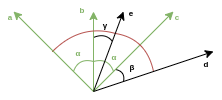

The diagram above was exported from draw.io. Its source (the exported page's mxGraphModel, read from the mxfile embedded in the PNG):
<mxGraphModel dx="964" dy="344" grid="1" gridSize="10" guides="1" tooltips="1" connect="1" arrows="1" fold="1" page="1" pageScale="1" pageWidth="850" pageHeight="1100" math="0" shadow="0">
  <root>
    <mxCell id="0" />
    <mxCell id="1" parent="0" />
    <mxCell id="2" value="" style="group" vertex="1" connectable="0" parent="1">
      <mxGeometry x="250" y="269" width="216" height="91" as="geometry" />
    </mxCell>
    <mxCell id="3" value="&lt;div style=&quot;text-align: left&quot;&gt;&lt;font face=&quot;arial, sans-serif&quot;&gt;&lt;b&gt;a&lt;/b&gt;&lt;/font&gt;&lt;br&gt;&lt;/div&gt;" style="text;html=1;fillColor=none;align=center;verticalAlign=middle;whiteSpace=wrap;rounded=0;fontSize=8;fontColor=#82B366;" vertex="1" parent="2">
      <mxGeometry y="7" width="20" height="20" as="geometry" />
    </mxCell>
    <mxCell id="4" value="" style="group" vertex="1" connectable="0" parent="2">
      <mxGeometry x="13" width="203" height="91" as="geometry" />
    </mxCell>
    <mxCell id="5" value="" style="curved=1;endArrow=none;html=1;endFill=0;fillColor=#d5e8d4;strokeColor=#82b366;" edge="1" parent="4">
      <mxGeometry width="50" height="50" relative="1" as="geometry">
        <mxPoint x="60" y="71" as="sourcePoint" />
        <mxPoint x="80" y="61" as="targetPoint" />
        <Array as="points">
          <mxPoint x="65" y="57" />
        </Array>
      </mxGeometry>
    </mxCell>
    <mxCell id="6" value="" style="curved=1;endArrow=none;html=1;endFill=0;fillColor=#d5e8d4;strokeColor=#82b366;" edge="1" parent="4">
      <mxGeometry width="50" height="50" relative="1" as="geometry">
        <mxPoint x="80" y="61" as="sourcePoint" />
        <mxPoint x="100" y="71" as="targetPoint" />
        <Array as="points">
          <mxPoint x="95" y="57" />
        </Array>
      </mxGeometry>
    </mxCell>
    <mxCell id="7" value="&lt;div style=&quot;text-align: left; font-size: 8px;&quot;&gt;&lt;span style=&quot;font-size: 8px;&quot;&gt;&lt;font face=&quot;arial, sans-serif&quot; style=&quot;font-size: 8px;&quot;&gt;&lt;b style=&quot;font-size: 8px;&quot;&gt;α&lt;/b&gt;&lt;/font&gt;&lt;/span&gt;&lt;/div&gt;" style="text;html=1;strokeColor=none;fillColor=none;align=center;verticalAlign=middle;whiteSpace=wrap;rounded=0;fontSize=8;fontColor=#82B366;" vertex="1" parent="4">
      <mxGeometry x="55" y="43" width="20" height="20" as="geometry" />
    </mxCell>
    <mxCell id="8" value="&lt;div style=&quot;text-align: left; font-size: 8px;&quot;&gt;&lt;span style=&quot;font-size: 8px;&quot;&gt;&lt;font face=&quot;arial, sans-serif&quot; style=&quot;font-size: 8px;&quot;&gt;&lt;b style=&quot;font-size: 8px;&quot;&gt;α&lt;/b&gt;&lt;/font&gt;&lt;/span&gt;&lt;/div&gt;" style="text;html=1;strokeColor=none;fillColor=none;align=center;verticalAlign=middle;whiteSpace=wrap;rounded=0;fontSize=8;fontColor=#82B366;" vertex="1" parent="4">
      <mxGeometry x="91" y="47" width="20" height="20" as="geometry" />
    </mxCell>
    <mxCell id="9" value="" style="curved=1;endArrow=none;html=1;endFill=0;" edge="1" parent="4">
      <mxGeometry width="50" height="50" relative="1" as="geometry">
        <mxPoint x="102" y="69" as="sourcePoint" />
        <mxPoint x="110" y="81" as="targetPoint" />
        <Array as="points">
          <mxPoint x="112" y="71" />
        </Array>
      </mxGeometry>
    </mxCell>
    <mxCell id="10" value="&lt;div style=&quot;text-align: left&quot;&gt;&lt;font face=&quot;arial, sans-serif&quot;&gt;&lt;b&gt;β&lt;/b&gt;&lt;/font&gt;&lt;br&gt;&lt;/div&gt;" style="text;html=1;strokeColor=none;fillColor=none;align=center;verticalAlign=middle;whiteSpace=wrap;rounded=0;fontSize=8;" vertex="1" parent="4">
      <mxGeometry x="109" y="57" width="20" height="20" as="geometry" />
    </mxCell>
    <mxCell id="11" value="" style="curved=1;endArrow=none;html=1;endFill=0;fillColor=#d5e8d4;" edge="1" parent="4">
      <mxGeometry width="50" height="50" relative="1" as="geometry">
        <mxPoint x="80" y="37" as="sourcePoint" />
        <mxPoint x="99" y="41" as="targetPoint" />
        <Array as="points">
          <mxPoint x="92" y="32" />
        </Array>
      </mxGeometry>
    </mxCell>
    <mxCell id="12" value="&lt;div style=&quot;text-align: left&quot;&gt;&lt;font face=&quot;arial, sans-serif&quot;&gt;&lt;b&gt;&lt;span&gt;&#09;&lt;/span&gt;γ&lt;/b&gt;&lt;/font&gt;&lt;br&gt;&lt;/div&gt;" style="text;html=1;strokeColor=none;fillColor=none;align=center;verticalAlign=middle;whiteSpace=wrap;rounded=0;fontSize=8;" vertex="1" parent="4">
      <mxGeometry x="82" y="15" width="20" height="20" as="geometry" />
    </mxCell>
    <mxCell id="13" value="&lt;div style=&quot;text-align: left&quot;&gt;&lt;font face=&quot;arial, sans-serif&quot;&gt;&lt;b&gt;b&lt;/b&gt;&lt;/font&gt;&lt;br&gt;&lt;/div&gt;" style="text;html=1;fillColor=none;align=center;verticalAlign=middle;whiteSpace=wrap;rounded=0;fontSize=8;fontColor=#82B366;" vertex="1" parent="4">
      <mxGeometry x="59" width="20" height="20" as="geometry" />
    </mxCell>
    <mxCell id="14" value="&lt;div style=&quot;text-align: left&quot;&gt;&lt;font face=&quot;arial, sans-serif&quot;&gt;&lt;b&gt;c&lt;/b&gt;&lt;/font&gt;&lt;br&gt;&lt;/div&gt;" style="text;html=1;fillColor=none;align=center;verticalAlign=middle;whiteSpace=wrap;rounded=0;fontSize=8;fontColor=#82B366;" vertex="1" parent="4">
      <mxGeometry x="154" y="7" width="20" height="20" as="geometry" />
    </mxCell>
    <mxCell id="15" value="&lt;div style=&quot;text-align: left&quot;&gt;&lt;font face=&quot;arial, sans-serif&quot;&gt;&lt;b&gt;d&lt;/b&gt;&lt;/font&gt;&lt;br&gt;&lt;/div&gt;" style="text;html=1;strokeColor=none;fillColor=none;align=center;verticalAlign=middle;whiteSpace=wrap;rounded=0;fontSize=8;" vertex="1" parent="4">
      <mxGeometry x="183" y="54" width="20" height="20" as="geometry" />
    </mxCell>
    <mxCell id="16" value="" style="endArrow=classic;html=1;fillColor=#d5e8d4;strokeColor=#82b366;" edge="1" parent="4">
      <mxGeometry width="50" height="50" relative="1" as="geometry">
        <mxPoint x="80" y="91" as="sourcePoint" />
        <mxPoint x="80" y="11" as="targetPoint" />
      </mxGeometry>
    </mxCell>
    <mxCell id="17" value="" style="endArrow=classic;html=1;fillColor=#d5e8d4;strokeColor=#82b366;" edge="1" parent="4">
      <mxGeometry width="50" height="50" relative="1" as="geometry">
        <mxPoint x="80" y="91" as="sourcePoint" />
        <mxPoint x="160" y="11" as="targetPoint" />
      </mxGeometry>
    </mxCell>
    <mxCell id="18" value="" style="curved=1;endArrow=none;html=1;endFill=0;fillColor=#f8cecc;strokeColor=#b85450;" edge="1" parent="4">
      <mxGeometry width="50" height="50" relative="1" as="geometry">
        <mxPoint x="102" y="33" as="sourcePoint" />
        <mxPoint x="140" y="71" as="targetPoint" />
        <Array as="points">
          <mxPoint x="133" y="38" />
        </Array>
      </mxGeometry>
    </mxCell>
    <mxCell id="19" value="" style="endArrow=classic;html=1;" edge="1" parent="4">
      <mxGeometry width="50" height="50" relative="1" as="geometry">
        <mxPoint x="80" y="91" as="sourcePoint" />
        <mxPoint x="200" y="51" as="targetPoint" />
      </mxGeometry>
    </mxCell>
    <mxCell id="20" value="&lt;div style=&quot;text-align: left&quot;&gt;&lt;font face=&quot;arial, sans-serif&quot;&gt;&lt;b&gt;e&lt;/b&gt;&lt;/font&gt;&lt;br&gt;&lt;/div&gt;" style="text;html=1;strokeColor=none;fillColor=none;align=center;verticalAlign=middle;whiteSpace=wrap;rounded=0;fontSize=8;" vertex="1" parent="4">
      <mxGeometry x="108" y="3" width="20" height="20" as="geometry" />
    </mxCell>
    <mxCell id="21" value="" style="curved=1;endArrow=none;html=1;endFill=0;fillColor=#f8cecc;strokeColor=#b85450;" edge="1" parent="4">
      <mxGeometry width="50" height="50" relative="1" as="geometry">
        <mxPoint x="39" y="51" as="sourcePoint" />
        <mxPoint x="102" y="33" as="targetPoint" />
        <Array as="points">
          <mxPoint x="67" y="23" />
        </Array>
      </mxGeometry>
    </mxCell>
    <mxCell id="22" value="" style="endArrow=classic;html=1;fillColor=#d5e8d4;strokeColor=#82B366;" edge="1" parent="4">
      <mxGeometry width="50" height="50" relative="1" as="geometry">
        <mxPoint x="80" y="91" as="sourcePoint" />
        <mxPoint y="11" as="targetPoint" />
      </mxGeometry>
    </mxCell>
    <mxCell id="23" value="" style="endArrow=classic;html=1;" edge="1" parent="4">
      <mxGeometry width="50" height="50" relative="1" as="geometry">
        <mxPoint x="80" y="91" as="sourcePoint" />
        <mxPoint x="110" y="11" as="targetPoint" />
      </mxGeometry>
    </mxCell>
  </root>
</mxGraphModel>